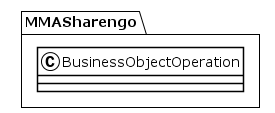

The diagram above was rendered by PlantUML. Its source (embedded in the PNG):
@startuml
!theme plain
package MMASharengo {
class BusinessObjectOperation {
}
}
@enduml